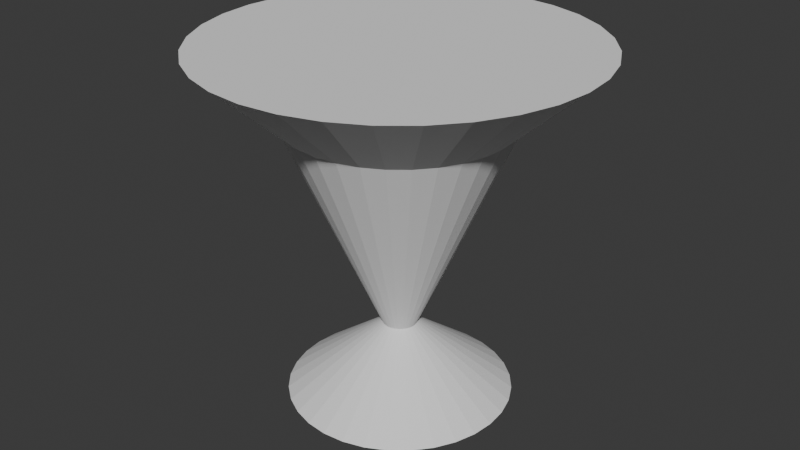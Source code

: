 # Source: TornadoMesh.blend  (saved by Blender 4.5.88; exported with 4.5.12 LTS)
import bpy
from mathutils import Matrix  # noqa: F401  (used for matrix-valued properties, if any)

bpy.ops.wm.read_factory_settings(use_empty=True)
scene = bpy.context.scene
scene.name = 'Scene'

# ---- collections
col_collection = bpy.data.collections.new('Collection'); scene.collection.children.link(col_collection)

# ---- world
world_world = bpy.data.worlds.new('World'); scene.world = world_world
world_world.use_nodes = True; world_world.node_tree.nodes.clear()
_N = world_world.node_tree.nodes; _L = world_world.node_tree.links
n0 = _N.new('ShaderNodeOutputWorld'); n0.name = 'World Output'; n0.location = (200, 100)
n1 = _N.new('ShaderNodeBackground'); n1.name = 'Background'; n1.location = (-200, 100)
n1.inputs[0].default_value = (0.05088, 0.05088, 0.05088, 1.0)
_L.new(n1.outputs[0], n0.inputs[0])
n0.is_active_output = True
world_world.color = (0.05088, 0.05088, 0.05088)
world_world.sun_shadow_jitter_overblur = 0.0

# ---- meshes
me_cylinder = bpy.data.meshes.new('Cylinder')
me_cylinder.from_pydata([(-2.084e-08, 2.721, -4.163), (-4.368e-08, 4.608, 4.407), (0.5309, 2.669, -4.163), (0.899, 4.519, 4.407), (1.041, 2.514, -4.163), (1.763, 4.257, 4.407), (1.512, 2.262, -4.163), (2.56, 3.831, 4.407), (1.924, 1.924, -4.163), (3.258, 3.258, 4.407), (2.262, 1.512, -4.163), (3.831, 2.56, 4.407), (2.514, 1.041, -4.163), (4.257, 1.763, 4.407), (2.669, 0.5309, -4.163), (4.519, 0.899, 4.407), (2.721, -2.565e-08, -4.163), (4.608, -5.376e-08, 4.407), (2.669, -0.5309, -4.163), (4.519, -0.899, 4.407), (2.514, -1.041, -4.163), (4.257, -1.763, 4.407), (2.262, -1.512, -4.163), (3.831, -2.56, 4.407), (1.924, -1.924, -4.163), (3.258, -3.258, 4.407), (1.512, -2.262, -4.163), (2.56, -3.831, 4.407), (1.041, -2.514, -4.163), (1.763, -4.257, 4.407), (0.5309, -2.669, -4.163), (0.899, -4.519, 4.407), (-2.084e-08, -2.721, -4.163), (-4.368e-08, -4.608, 4.407), (-0.5309, -2.669, -4.163), (-0.899, -4.519, 4.407), (-1.041, -2.514, -4.163), (-1.763, -4.257, 4.407), (-1.512, -2.262, -4.163), (-2.56, -3.831, 4.407), (-1.924, -1.924, -4.163), (-3.258, -3.258, 4.407), (-2.262, -1.512, -4.163), (-3.831, -2.56, 4.407), (-2.514, -1.041, -4.163), (-4.257, -1.763, 4.407), (-2.669, -0.5309, -4.163), (-4.519, -0.899, 4.407), (-2.721, -2.565e-08, -4.163), (-4.608, -5.376e-08, 4.407), (-2.669, 0.5309, -4.163), (-4.519, 0.899, 4.407), (-2.514, 1.041, -4.163), (-4.257, 1.763, 4.407), (-2.262, 1.512, -4.163), (-3.831, 2.56, 4.407), (-1.924, 1.924, -4.163), (-3.258, 3.258, 4.407), (-1.512, 2.262, -4.163), (-2.56, 3.831, 4.407), (-1.041, 2.514, -4.163), (-1.763, 4.257, 4.407), (-0.5309, 2.669, -4.163), (-0.899, 4.519, 4.407), (-2.02e-08, 2.669, 2.696), (0.5206, 2.617, 2.696), (1.021, 2.465, 2.696), (1.483, 2.219, 2.696), (1.887, 1.887, 2.696), (2.219, 1.483, 2.696), (2.465, 1.021, 2.696), (2.617, 0.5206, 2.696), (2.669, -2.486e-08, 2.696), (2.617, -0.5206, 2.696), (2.465, -1.021, 2.696), (2.219, -1.483, 2.696), (1.887, -1.887, 2.696), (1.483, -2.219, 2.696), (1.021, -2.465, 2.696), (0.5206, -2.617, 2.696), (-2.02e-08, -2.669, 2.696), (-0.5206, -2.617, 2.696), (-1.021, -2.465, 2.696), (-1.483, -2.219, 2.696), (-1.887, -1.887, 2.696), (-2.219, -1.483, 2.696), (-2.465, -1.021, 2.696), (-2.617, -0.5206, 2.696), (-2.669, -2.486e-08, 2.696), (-2.617, 0.5206, 2.696), (-2.465, 1.021, 2.696), (-2.219, 1.483, 2.696), (-1.887, 1.887, 2.696), (-1.483, 2.219, 2.696), (-1.021, 2.465, 2.696), (-0.5206, 2.617, 2.696), (0.0807, 0.4057, -2.417), (0.1583, 0.3822, -2.417), (0.2298, 0.3439, -2.417), (0.2925, 0.2925, -2.417), (0.3439, 0.2298, -2.417), (0.3822, 0.1583, -2.417), (0.4057, 0.0807, -2.417), (0.4136, -2.11e-08, -2.417), (0.4057, -0.0807, -2.417), (0.3822, -0.1583, -2.417), (0.3439, -0.2298, -2.417), (0.2925, -0.2925, -2.417), (0.2298, -0.3439, -2.417), (0.1583, -0.3822, -2.417), (0.0807, -0.4057, -2.417), (-3.872e-08, -0.4136, -2.417), (-0.0807, -0.4057, -2.417), (-0.1583, -0.3822, -2.417), (-0.2298, -0.3439, -2.417), (-0.2925, -0.2925, -2.417), (-0.3439, -0.2298, -2.417), (-0.3822, -0.1583, -2.417), (-0.4057, -0.0807, -2.417), (-0.4136, -2.11e-08, -2.417), (-0.4057, 0.0807, -2.417), (-0.3822, 0.1583, -2.417), (-0.3439, 0.2298, -2.417), (-0.2925, 0.2925, -2.417), (-0.2298, 0.3439, -2.417), (-0.1583, 0.3822, -2.417), (-0.0807, 0.4057, -2.417), (-3.872e-08, 0.4136, -2.417)], [], [(64, 1, 3, 65), (65, 3, 5, 66), (66, 5, 7, 67), (67, 7, 9, 68), (68, 9, 11, 69), (69, 11, 13, 70), (70, 13, 15, 71), (71, 15, 17, 72), (72, 17, 19, 73), (73, 19, 21, 74), (74, 21, 23, 75), (75, 23, 25, 76), (76, 25, 27, 77), (77, 27, 29, 78), (78, 29, 31, 79), (79, 31, 33, 80), (80, 33, 35, 81), (81, 35, 37, 82), (82, 37, 39, 83), (83, 39, 41, 84), (84, 41, 43, 85), (85, 43, 45, 86), (86, 45, 47, 87), (87, 47, 49, 88), (88, 49, 51, 89), (89, 51, 53, 90), (90, 53, 55, 91), (91, 55, 57, 92), (92, 57, 59, 93), (93, 59, 61, 94), (3, 1, 63, 61, 59, 57, 55, 53, 51, 49, 47, 45, 43, 41, 39, 37, 35, 33, 31, 29, 27, 25, 23, 21, 19, 17, 15, 13, 11, 9, 7, 5), (94, 61, 63, 95), (95, 63, 1, 64), (0, 2, 4, 6, 8, 10, 12, 14, 16, 18, 20, 22, 24, 26, 28, 30, 32, 34, 36, 38, 40, 42, 44, 46, 48, 50, 52, 54, 56, 58, 60, 62), (126, 95, 64, 127), (125, 94, 95, 126), (124, 93, 94, 125), (123, 92, 93, 124), (122, 91, 92, 123), (121, 90, 91, 122), (120, 89, 90, 121), (119, 88, 89, 120), (118, 87, 88, 119), (117, 86, 87, 118), (116, 85, 86, 117), (115, 84, 85, 116), (114, 83, 84, 115), (113, 82, 83, 114), (112, 81, 82, 113), (111, 80, 81, 112), (110, 79, 80, 111), (109, 78, 79, 110), (108, 77, 78, 109), (107, 76, 77, 108), (106, 75, 76, 107), (105, 74, 75, 106), (104, 73, 74, 105), (103, 72, 73, 104), (102, 71, 72, 103), (101, 70, 71, 102), (100, 69, 70, 101), (99, 68, 69, 100), (98, 67, 68, 99), (97, 66, 67, 98), (96, 65, 66, 97), (127, 64, 65, 96), (0, 127, 96, 2), (2, 96, 97, 4), (4, 97, 98, 6), (6, 98, 99, 8), (8, 99, 100, 10), (10, 100, 101, 12), (12, 101, 102, 14), (14, 102, 103, 16), (16, 103, 104, 18), (18, 104, 105, 20), (20, 105, 106, 22), (22, 106, 107, 24), (24, 107, 108, 26), (26, 108, 109, 28), (28, 109, 110, 30), (30, 110, 111, 32), (32, 111, 112, 34), (34, 112, 113, 36), (36, 113, 114, 38), (38, 114, 115, 40), (40, 115, 116, 42), (42, 116, 117, 44), (44, 117, 118, 46), (46, 118, 119, 48), (48, 119, 120, 50), (50, 120, 121, 52), (52, 121, 122, 54), (54, 122, 123, 56), (56, 123, 124, 58), (58, 124, 125, 60), (60, 125, 126, 62), (62, 126, 127, 0)])
_uv = me_cylinder.uv_layers.new(name='UVMap')
_uv.uv.foreach_set('vector', [1.0, 0.875, 1.0, 1.0, 0.9688, 1.0, 0.9688, 0.875, 0.9688, 0.875, 0.9688, 1.0, 0.9375, 1.0, 0.9375, 0.875, 0.9375, 0.875, 0.9375, 1.0, 0.9062, 1.0, 0.9062, 0.875, 0.9062, 0.875, 0.9062, 1.0, 0.875, 1.0, 0.875, 0.875, 0.875, 0.875, 0.875, 1.0, 0.8438, 1.0, 0.8438, 0.875, 0.8438, 0.875, 0.8438, 1.0, 0.8125, 1.0, 0.8125, 0.875, 0.8125, 0.875, 0.8125, 1.0, 0.7812, 1.0, 0.7812, 0.875, 0.7812, 0.875, 0.7812, 1.0, 0.75, 1.0, 0.75, 0.875, 0.75, 0.875, 0.75, 1.0, 0.7188, 1.0, 0.7188, 0.875, 0.7188, 0.875, 0.7188, 1.0, 0.6875, 1.0, 0.6875, 0.875, 0.6875, 0.875, 0.6875, 1.0, 0.6562, 1.0, 0.6562, 0.875, 0.6562, 0.875, 0.6562, 1.0, 0.625, 1.0, 0.625, 0.875, 0.625, 0.875, 0.625, 1.0, 0.5938, 1.0, 0.5938, 0.875, 0.5938, 0.875, 0.5938, 1.0, 0.5625, 1.0, 0.5625, 0.875, 0.5625, 0.875, 0.5625, 1.0, 0.5312, 1.0, 0.5312, 0.875, 0.5312, 0.875, 0.5312, 1.0, 0.5, 1.0, 0.5, 0.875, 0.5, 0.875, 0.5, 1.0, 0.4688, 1.0, 0.4688, 0.875, 0.4688, 0.875, 0.4688, 1.0, 0.4375, 1.0, 0.4375, 0.875, 0.4375, 0.875, 0.4375, 1.0, 0.4062, 1.0, 0.4062, 0.875, 0.4062, 0.875, 0.4062, 1.0, 0.375, 1.0, 0.375, 0.875, 0.375, 0.875, 0.375, 1.0, 0.3438, 1.0, 0.3438, 0.875, 0.3438, 0.875, 0.3438, 1.0, 0.3125, 1.0, 0.3125, 0.875, 0.3125, 0.875, 0.3125, 1.0, 0.2812, 1.0, 0.2812, 0.875, 0.2812, 0.875, 0.2812, 1.0, 0.25, 1.0, 0.25, 0.875, 0.25, 0.875, 0.25, 1.0, 0.2188, 1.0, 0.2188, 0.875, 0.2188, 0.875, 0.2188, 1.0, 0.1875, 1.0, 0.1875, 0.875, 0.1875, 0.875, 0.1875, 1.0, 0.1562, 1.0, 0.1562, 0.875, 0.1562, 0.875, 0.1562, 1.0, 0.125, 1.0, 0.125, 0.875, 0.125, 0.875, 0.125, 1.0, 0.09375, 1.0, 0.09375, 0.875, 0.09375, 0.875, 0.09375, 1.0, 0.0625, 1.0, 0.0625, 0.875, 0.2968, 0.4854, 0.25, 0.49, 0.2032, 0.4854, 0.1582, 0.4717, 0.1167, 0.4496, 0.08029, 0.4197, 0.05045, 0.3833, 0.02827, 0.3418, 0.01461, 0.2968, 0.01, 0.25, 0.01461, 0.2032, 0.02827, 0.1582, 0.05045, 0.1167, 0.08029, 0.08029, 0.1167, 0.05045, 0.1582, 0.02827, 0.2032, 0.01461, 0.25, 0.01, 0.2968, 0.01461, 0.3418, 0.02827, 0.3833, 0.05045, 0.4197, 0.08029, 0.4496, 0.1167, 0.4717, 0.1582, 0.4854, 0.2032, 0.49, 0.25, 0.4854, 0.2968, 0.4717, 0.3418, 0.4496, 0.3833, 0.4197, 0.4197, 0.3833, 0.4496, 0.3418, 0.4717, 0.0625, 0.875, 0.0625, 1.0, 0.03125, 1.0, 0.03125, 0.875, 0.03125, 0.875, 0.03125, 1.0, 0.0, 1.0, 0.0, 0.875, 0.75, 0.49, 0.7968, 0.4854, 0.8418, 0.4717, 0.8833, 0.4496, 0.9197, 0.4197, 0.9496, 0.3833, 0.9717, 0.3418, 0.9854, 0.2968, 0.99, 0.25, 0.9854, 0.2032, 0.9717, 0.1582, 0.9496, 0.1167, 0.9197, 0.08029, 0.8833, 0.05045, 0.8418, 0.02827, 0.7968, 0.01461, 0.75, 0.01, 0.7032, 0.01461, 0.6582, 0.02827, 0.6167, 0.05045, 0.5803, 0.08029, 0.5504, 0.1167, 0.5283, 0.1582, 0.5146, 0.2032, 0.51, 0.25, 0.5146, 0.2968, 0.5283, 0.3418, 0.5504, 0.3833, 0.5803, 0.4197, 0.6167, 0.4496, 0.6582, 0.4717, 0.7032, 0.4854, 0.03125, 0.6404, 0.03125, 0.875, 0.0, 0.875, 0.0, 0.6404, 0.0625, 0.6404, 0.0625, 0.875, 0.03125, 0.875, 0.03125, 0.6404, 0.09375, 0.6404, 0.09375, 0.875, 0.0625, 0.875, 0.0625, 0.6404, 0.125, 0.6404, 0.125, 0.875, 0.09375, 0.875, 0.09375, 0.6404, 0.1562, 0.6404, 0.1562, 0.875, 0.125, 0.875, 0.125, 0.6404, 0.1875, 0.6404, 0.1875, 0.875, 0.1562, 0.875, 0.1562, 0.6404, 0.2188, 0.6404, 0.2188, 0.875, 0.1875, 0.875, 0.1875, 0.6404, 0.25, 0.6404, 0.25, 0.875, 0.2188, 0.875, 0.2188, 0.6404, 0.2812, 0.6404, 0.2812, 0.875, 0.25, 0.875, 0.25, 0.6404, 0.3125, 0.6404, 0.3125, 0.875, 0.2812, 0.875, 0.2812, 0.6404, 0.3438, 0.6404, 0.3438, 0.875, 0.3125, 0.875, 0.3125, 0.6404, 0.375, 0.6404, 0.375, 0.875, 0.3438, 0.875, 0.3438, 0.6404, 0.4062, 0.6404, 0.4062, 0.875, 0.375, 0.875, 0.375, 0.6404, 0.4375, 0.6404, 0.4375, 0.875, 0.4062, 0.875, 0.4062, 0.6404, 0.4688, 0.6404, 0.4688, 0.875, 0.4375, 0.875, 0.4375, 0.6404, 0.5, 0.6404, 0.5, 0.875, 0.4688, 0.875, 0.4688, 0.6404, 0.5312, 0.6404, 0.5312, 0.875, 0.5, 0.875, 0.5, 0.6404, 0.5625, 0.6404, 0.5625, 0.875, 0.5312, 0.875, 0.5312, 0.6404, 0.5938, 0.6404, 0.5938, 0.875, 0.5625, 0.875, 0.5625, 0.6404, 0.625, 0.6404, 0.625, 0.875, 0.5938, 0.875, 0.5938, 0.6404, 0.6562, 0.6404, 0.6562, 0.875, 0.625, 0.875, 0.625, 0.6404, 0.6875, 0.6404, 0.6875, 0.875, 0.6562, 0.875, 0.6562, 0.6404, 0.7188, 0.6404, 0.7188, 0.875, 0.6875, 0.875, 0.6875, 0.6404, 0.75, 0.6404, 0.75, 0.875, 0.7188, 0.875, 0.7188, 0.6404, 0.7812, 0.6404, 0.7812, 0.875, 0.75, 0.875, 0.75, 0.6404, 0.8125, 0.6404, 0.8125, 0.875, 0.7812, 0.875, 0.7812, 0.6404, 0.8438, 0.6404, 0.8438, 0.875, 0.8125, 0.875, 0.8125, 0.6404, 0.875, 0.6404, 0.875, 0.875, 0.8438, 0.875, 0.8438, 0.6404, 0.9062, 0.6404, 0.9062, 0.875, 0.875, 0.875, 0.875, 0.6404, 0.9375, 0.6404, 0.9375, 0.875, 0.9062, 0.875, 0.9062, 0.6404, 0.9688, 0.6404, 0.9688, 0.875, 0.9375, 0.875, 0.9375, 0.6404, 1.0, 0.6404, 1.0, 0.875, 0.9688, 0.875, 0.9688, 0.6404, 1.0, 0.5, 1.0, 0.6404, 0.9688, 0.6404, 0.9688, 0.5, 0.9688, 0.5, 0.9688, 0.6404, 0.9375, 0.6404, 0.9375, 0.5, 0.9375, 0.5, 0.9375, 0.6404, 0.9062, 0.6404, 0.9062, 0.5, 0.9062, 0.5, 0.9062, 0.6404, 0.875, 0.6404, 0.875, 0.5, 0.875, 0.5, 0.875, 0.6404, 0.8438, 0.6404, 0.8438, 0.5, 0.8438, 0.5, 0.8438, 0.6404, 0.8125, 0.6404, 0.8125, 0.5, 0.8125, 0.5, 0.8125, 0.6404, 0.7812, 0.6404, 0.7812, 0.5, 0.7812, 0.5, 0.7812, 0.6404, 0.75, 0.6404, 0.75, 0.5, 0.75, 0.5, 0.75, 0.6404, 0.7188, 0.6404, 0.7188, 0.5, 0.7188, 0.5, 0.7188, 0.6404, 0.6875, 0.6404, 0.6875, 0.5, 0.6875, 0.5, 0.6875, 0.6404, 0.6562, 0.6404, 0.6562, 0.5, 0.6562, 0.5, 0.6562, 0.6404, 0.625, 0.6404, 0.625, 0.5, 0.625, 0.5, 0.625, 0.6404, 0.5938, 0.6404, 0.5938, 0.5, 0.5938, 0.5, 0.5938, 0.6404, 0.5625, 0.6404, 0.5625, 0.5, 0.5625, 0.5, 0.5625, 0.6404, 0.5312, 0.6404, 0.5312, 0.5, 0.5312, 0.5, 0.5312, 0.6404, 0.5, 0.6404, 0.5, 0.5, 0.5, 0.5, 0.5, 0.6404, 0.4688, 0.6404, 0.4688, 0.5, 0.4688, 0.5, 0.4688, 0.6404, 0.4375, 0.6404, 0.4375, 0.5, 0.4375, 0.5, 0.4375, 0.6404, 0.4062, 0.6404, 0.4062, 0.5, 0.4062, 0.5, 0.4062, 0.6404, 0.375, 0.6404, 0.375, 0.5, 0.375, 0.5, 0.375, 0.6404, 0.3438, 0.6404, 0.3438, 0.5, 0.3438, 0.5, 0.3438, 0.6404, 0.3125, 0.6404, 0.3125, 0.5, 0.3125, 0.5, 0.3125, 0.6404, 0.2812, 0.6404, 0.2812, 0.5, 0.2812, 0.5, 0.2812, 0.6404, 0.25, 0.6404, 0.25, 0.5, 0.25, 0.5, 0.25, 0.6404, 0.2188, 0.6404, 0.2188, 0.5, 0.2188, 0.5, 0.2188, 0.6404, 0.1875, 0.6404, 0.1875, 0.5, 0.1875, 0.5, 0.1875, 0.6404, 0.1562, 0.6404, 0.1562, 0.5, 0.1562, 0.5, 0.1562, 0.6404, 0.125, 0.6404, 0.125, 0.5, 0.125, 0.5, 0.125, 0.6404, 0.09375, 0.6404, 0.09375, 0.5, 0.09375, 0.5, 0.09375, 0.6404, 0.0625, 0.6404, 0.0625, 0.5, 0.0625, 0.5, 0.0625, 0.6404, 0.03125, 0.6404, 0.03125, 0.5, 0.03125, 0.5, 0.03125, 0.6404, 0.0, 0.6404, 0.0, 0.5])
me_cylinder.update()

# ---- objects
ob_cylinder = bpy.data.objects.new('Cylinder', me_cylinder)

# ---- transforms, parenting, visibility, modifiers, constraints
ob_cylinder.location = (0.0, 0.0, 0.0)

# ---- collection membership
col_collection.objects.link(ob_cylinder)

# ---- scene / render settings (as saved in the file)
scene.frame_start = 1; scene.frame_end = 250; scene.frame_set(1)
scene.render.engine = 'BLENDER_EEVEE_NEXT'
bpy.context.view_layer.update()

# ---- added for rendering (the .blend has no active camera and no usable light): camera, sun
cam_auto = bpy.data.cameras.new('AutoCamera')
cam_auto.lens = 50.0
cam_auto.sensor_width = 36.0
cam_auto.clip_end = 1000.0
ob_auto_camera = bpy.data.objects.new('AutoCamera', cam_auto)
scene.collection.objects.link(ob_auto_camera)
ob_auto_camera.location = (14.4322, -17.3186, 11.668)
ob_auto_camera.rotation_euler = (1.09748, -7.21219e-08, 0.694738)
scene.camera = ob_auto_camera
light_auto_sun = bpy.data.lights.new('AutoSun', 'SUN')
light_auto_sun.energy = 3.0
light_auto_sun.angle = 0.0523599
ob_auto_sun = bpy.data.objects.new('AutoSun', light_auto_sun)
scene.collection.objects.link(ob_auto_sun)
ob_auto_sun.rotation_euler = (0.872665, 0.174533, 0.523599)
bpy.context.view_layer.update()
